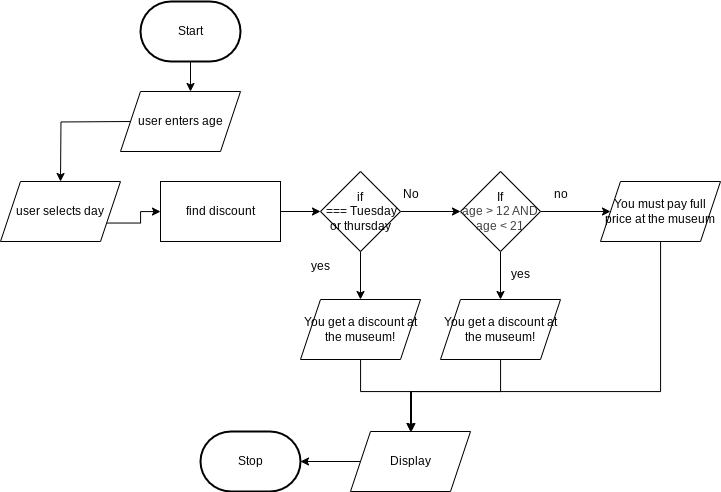

The diagram above was exported from draw.io. Its source (the exported page's mxGraphModel, read from the mxfile embedded in the PNG):
<mxGraphModel dx="709" dy="507" grid="1" gridSize="10" guides="1" tooltips="1" connect="1" arrows="1" fold="1" page="1" pageScale="1" pageWidth="850" pageHeight="1100" math="0" shadow="0">
  <root>
    <mxCell id="0" />
    <mxCell id="1" parent="0" />
    <mxCell id="7" value="" style="edgeStyle=none;html=1;" parent="1" source="2" edge="1">
      <mxGeometry relative="1" as="geometry">
        <mxPoint x="280" y="300" as="targetPoint" />
      </mxGeometry>
    </mxCell>
    <mxCell id="2" value="Start" style="strokeWidth=2;html=1;shape=mxgraph.flowchart.terminator;whiteSpace=wrap;" parent="1" vertex="1">
      <mxGeometry x="230" y="210" width="100" height="60" as="geometry" />
    </mxCell>
    <mxCell id="3" value="Stop" style="strokeWidth=2;html=1;shape=mxgraph.flowchart.terminator;whiteSpace=wrap;" parent="1" vertex="1">
      <mxGeometry x="290" y="640" width="100" height="60" as="geometry" />
    </mxCell>
    <mxCell id="8" value="" style="edgeStyle=orthogonalEdgeStyle;html=1;rounded=0;curved=0;" parent="1" edge="1">
      <mxGeometry relative="1" as="geometry">
        <mxPoint x="220" y="330" as="sourcePoint" />
        <mxPoint x="150" y="390" as="targetPoint" />
      </mxGeometry>
    </mxCell>
    <mxCell id="25" value="" style="edgeStyle=orthogonalEdgeStyle;html=1;exitX=1;exitY=0.75;exitDx=0;exitDy=0;rounded=0;curved=0;" parent="1" target="23" edge="1" source="49">
      <mxGeometry relative="1" as="geometry">
        <mxPoint x="210" y="420" as="sourcePoint" />
      </mxGeometry>
    </mxCell>
    <mxCell id="52" value="" style="edgeStyle=orthogonalEdgeStyle;html=1;" edge="1" parent="1" source="9" target="20">
      <mxGeometry relative="1" as="geometry" />
    </mxCell>
    <mxCell id="54" value="" style="edgeStyle=orthogonalEdgeStyle;html=1;" edge="1" parent="1" source="9" target="12">
      <mxGeometry relative="1" as="geometry" />
    </mxCell>
    <mxCell id="9" value="&lt;div&gt;if&lt;/div&gt;&amp;nbsp;=== Tuesday or thursday" style="rhombus;whiteSpace=wrap;html=1;" parent="1" vertex="1">
      <mxGeometry x="410" y="380" width="80" height="80" as="geometry" />
    </mxCell>
    <mxCell id="62" style="edgeStyle=orthogonalEdgeStyle;html=1;rounded=0;curved=0;" edge="1" parent="1" source="12">
      <mxGeometry relative="1" as="geometry">
        <mxPoint x="500" y="639.9999999999999" as="targetPoint" />
        <Array as="points">
          <mxPoint x="450" y="600" />
          <mxPoint x="501" y="600" />
          <mxPoint x="501" y="640" />
        </Array>
      </mxGeometry>
    </mxCell>
    <mxCell id="12" value="You get a discount at the museum!" style="shape=parallelogram;perimeter=parallelogramPerimeter;whiteSpace=wrap;html=1;fixedSize=1;" parent="1" vertex="1">
      <mxGeometry x="390" y="508" width="120" height="60" as="geometry" />
    </mxCell>
    <mxCell id="14" value="yes" style="text;html=1;align=center;verticalAlign=middle;resizable=0;points=[];autosize=1;strokeColor=none;fillColor=none;" parent="1" vertex="1">
      <mxGeometry x="390" y="460" width="40" height="30" as="geometry" />
    </mxCell>
    <mxCell id="45" value="" style="edgeStyle=orthogonalEdgeStyle;html=1;" parent="1" source="15" target="3" edge="1">
      <mxGeometry relative="1" as="geometry" />
    </mxCell>
    <mxCell id="15" value="Display" style="shape=parallelogram;perimeter=parallelogramPerimeter;whiteSpace=wrap;html=1;fixedSize=1;" parent="1" vertex="1">
      <mxGeometry x="440" y="640" width="120" height="60" as="geometry" />
    </mxCell>
    <mxCell id="56" style="edgeStyle=orthogonalEdgeStyle;html=1;entryX=0;entryY=0.5;entryDx=0;entryDy=0;" edge="1" parent="1" source="20" target="32">
      <mxGeometry relative="1" as="geometry" />
    </mxCell>
    <mxCell id="58" value="" style="edgeStyle=orthogonalEdgeStyle;html=1;" edge="1" parent="1" source="20" target="29">
      <mxGeometry relative="1" as="geometry" />
    </mxCell>
    <mxCell id="20" value="&lt;div&gt;&lt;font color=&quot;#000000&quot;&gt;&lt;span style=&quot;font-size: 12px;&quot;&gt;If&lt;/span&gt;&lt;/font&gt;&lt;/div&gt;&lt;span style=&quot;color: rgb(63, 63, 63); background-color: transparent;&quot;&gt;age &amp;gt; 12 AND age &amp;lt; 21&lt;/span&gt;" style="rhombus;whiteSpace=wrap;html=1;" parent="1" vertex="1">
      <mxGeometry x="550" y="380" width="80" height="80" as="geometry" />
    </mxCell>
    <mxCell id="26" value="" style="edgeStyle=orthogonalEdgeStyle;html=1;" parent="1" source="23" target="9" edge="1">
      <mxGeometry relative="1" as="geometry" />
    </mxCell>
    <mxCell id="23" value="find discount" style="whiteSpace=wrap;html=1;" parent="1" vertex="1">
      <mxGeometry x="250" y="390" width="120" height="60" as="geometry" />
    </mxCell>
    <mxCell id="61" value="" style="edgeStyle=orthogonalEdgeStyle;html=1;rounded=0;curved=0;" edge="1" parent="1" source="29" target="15">
      <mxGeometry relative="1" as="geometry">
        <Array as="points">
          <mxPoint x="590" y="600" />
          <mxPoint x="500" y="600" />
        </Array>
      </mxGeometry>
    </mxCell>
    <mxCell id="29" value="&lt;span style=&quot;color: rgb(0, 0, 0);&quot;&gt;You get a discount at the museum!&lt;/span&gt;" style="shape=parallelogram;perimeter=parallelogramPerimeter;whiteSpace=wrap;html=1;fixedSize=1;" parent="1" vertex="1">
      <mxGeometry x="530" y="508" width="120" height="60" as="geometry" />
    </mxCell>
    <mxCell id="60" style="edgeStyle=orthogonalEdgeStyle;html=1;entryX=0.5;entryY=0;entryDx=0;entryDy=0;rounded=0;curved=0;" edge="1" parent="1" source="32" target="15">
      <mxGeometry relative="1" as="geometry">
        <Array as="points">
          <mxPoint x="750" y="600" />
          <mxPoint x="500" y="600" />
        </Array>
      </mxGeometry>
    </mxCell>
    <mxCell id="32" value="&lt;font color=&quot;#000000&quot;&gt;&lt;span style=&quot;font-size: 12px;&quot;&gt;You must pay full price at the museum&lt;/span&gt;&lt;/font&gt;" style="shape=parallelogram;perimeter=parallelogramPerimeter;whiteSpace=wrap;html=1;fixedSize=1;" parent="1" vertex="1">
      <mxGeometry x="690" y="390" width="120" height="60" as="geometry" />
    </mxCell>
    <mxCell id="47" value="no" style="text;html=1;align=center;verticalAlign=middle;resizable=0;points=[];autosize=1;strokeColor=none;fillColor=none;" parent="1" vertex="1">
      <mxGeometry x="630" y="388" width="40" height="30" as="geometry" />
    </mxCell>
    <mxCell id="48" value="&lt;span style=&quot;color: rgb(0, 0, 0);&quot;&gt;user enters age&lt;/span&gt;" style="shape=parallelogram;perimeter=parallelogramPerimeter;whiteSpace=wrap;html=1;fixedSize=1;" parent="1" vertex="1">
      <mxGeometry x="210" y="300" width="120" height="60" as="geometry" />
    </mxCell>
    <mxCell id="49" value="&lt;span style=&quot;color: rgb(0, 0, 0);&quot;&gt;user selects day&lt;/span&gt;" style="shape=parallelogram;perimeter=parallelogramPerimeter;whiteSpace=wrap;html=1;fixedSize=1;" parent="1" vertex="1">
      <mxGeometry x="90" y="390" width="120" height="60" as="geometry" />
    </mxCell>
    <mxCell id="53" value="No" style="text;html=1;align=center;verticalAlign=middle;resizable=0;points=[];autosize=1;strokeColor=none;fillColor=none;" vertex="1" parent="1">
      <mxGeometry x="480" y="388" width="40" height="30" as="geometry" />
    </mxCell>
    <mxCell id="59" value="yes" style="text;html=1;align=center;verticalAlign=middle;resizable=0;points=[];autosize=1;strokeColor=none;fillColor=none;" vertex="1" parent="1">
      <mxGeometry x="590" y="468" width="40" height="30" as="geometry" />
    </mxCell>
  </root>
</mxGraphModel>